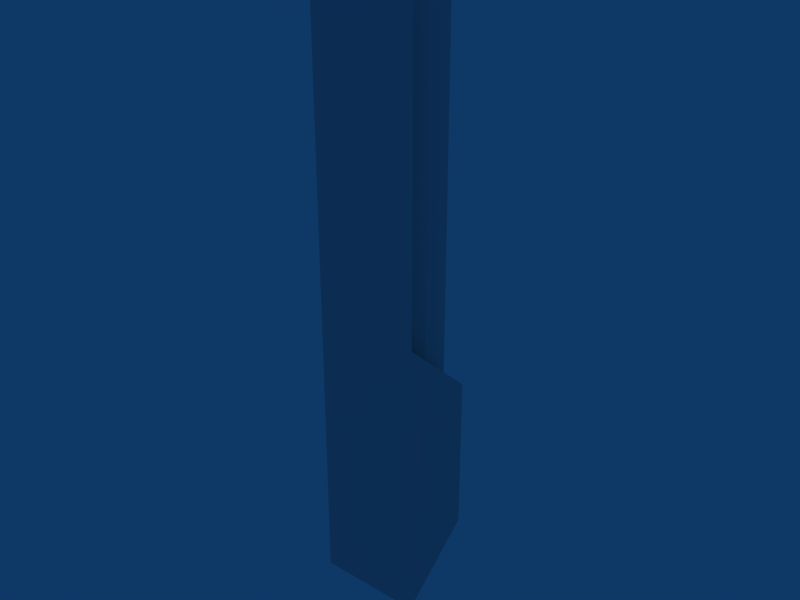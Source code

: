 # Source: Chaingun.blend  (saved by Blender 2.69.0; exported with 4.5.12 LTS)
import bpy
from mathutils import Matrix  # noqa: F401  (used for matrix-valued properties, if any)

bpy.ops.wm.read_factory_settings(use_empty=True)
scene = bpy.context.scene
scene.name = 'Scene'

# ---- collections
col_collection_1 = bpy.data.collections.new('Collection 1'); scene.collection.children.link(col_collection_1)

# ---- materials (node trees are filled in below, after node groups)
mat_material = bpy.data.materials.new('Material')
mat_material.alpha_threshold = 0.0
mat_material.roughness = 0.5
mat_material.line_color = (0.0, 0.0, 0.0, 1.0)

# ---- material node trees

# ---- world
world_world = bpy.data.worlds.new('World'); scene.world = world_world
world_world.color = (0.05656, 0.2208, 0.4)
world_world.use_sun_shadow = False
world_world.sun_shadow_jitter_overblur = 0.0
world_world.cycles.sampling_method = 'MANUAL'
world_world.cycles.sample_map_resolution = 256

# ---- meshes
me_chaingun_mesh = bpy.data.meshes.new('Chaingun_Mesh')
me_chaingun_mesh.from_pydata([(0.55, 0.000765, 2.161), (-0.55, 0.000765, 2.161), (-0.55, 0.0007646, -0.8392), (0.55, 0.0007647, -0.8392), (0.3904, 1.001, 1.29), (-0.3904, 1.001, 1.29), (-0.3904, 1.001, -0.3989), (0.3904, 1.001, -0.3989), (-0.2014, 0.7587, 1.501), (0.2014, 0.7587, 1.501), (-0.2837, 0.2429, 1.95), (0.2837, 0.2429, 1.95), (0.2837, 0.2383, 5.203), (-0.2837, 0.2383, 5.203), (-0.55, -0.003765, 5.414), (0.55, -0.003765, 5.414), (-0.2568, 0.3474, 1.315), (-0.3359, 0.4657, 1.315), (-0.3636, 0.6053, 1.315), (-0.3359, 0.7448, 1.315), (-0.2568, 0.8631, 1.315), (-0.1385, 0.9421, 1.315), (0.000993, 0.9699, 1.315), (0.1405, 0.9421, 1.315), (0.2588, 0.8631, 1.315), (0.3379, 0.7448, 1.315), (0.3656, 0.6053, 1.315), (0.3379, 0.4657, 1.315), (0.2588, 0.3474, 1.315), (0.1405, 0.2684, 1.315), (0.0009927, 0.2406, 1.315), (-0.1385, 0.2684, 1.315), (-0.2568, 0.3474, 5.444), (-0.3359, 0.4657, 5.444), (-0.3636, 0.6053, 5.444), (-0.3359, 0.7448, 5.444), (-0.2568, 0.8631, 5.444), (-0.1385, 0.9421, 5.444), (0.0009941, 0.9699, 5.444), (0.1405, 0.9421, 5.444), (0.2588, 0.8631, 5.444), (0.3379, 0.7448, 5.444), (0.3656, 0.6053, 5.444), (0.3379, 0.4657, 5.444), (0.2588, 0.3474, 5.444), (0.1405, 0.2684, 5.444), (0.0009921, 0.2406, 5.444), (-0.1385, 0.2684, 5.444), (0.000993, 0.6053, 1.315), (0.0009933, 0.6053, 5.444)], [], [(0, 1, 2, 3), (4, 7, 6, 5), (1, 5, 6, 2), (2, 6, 7, 3), (4, 0, 3, 7), (4, 5, 8, 9), (5, 1, 10, 8), (0, 4, 9, 11), (11, 10, 13, 12), (0, 11, 12, 15), (10, 1, 14, 13), (1, 0, 15, 14), (14, 15, 12, 13), (8, 10, 11, 9), (48, 16, 17), (49, 33, 32), (48, 17, 18), (49, 34, 33), (48, 18, 19), (49, 35, 34), (48, 19, 20), (49, 36, 35), (48, 20, 21), (49, 37, 36), (48, 21, 22), (49, 38, 37), (48, 22, 23), (49, 39, 38), (48, 23, 24), (49, 40, 39), (48, 24, 25), (49, 41, 40), (48, 25, 26), (49, 42, 41), (48, 26, 27), (49, 43, 42), (48, 27, 28), (49, 44, 43), (48, 28, 29), (49, 45, 44), (48, 29, 30), (49, 46, 45), (48, 30, 31), (49, 47, 46), (48, 31, 16), (49, 32, 47), (16, 32, 33, 17), (17, 33, 34, 18), (18, 34, 35, 19), (19, 35, 36, 20), (20, 36, 37, 21), (21, 37, 38, 22), (22, 38, 39, 23), (23, 39, 40, 24), (24, 40, 41, 25), (25, 41, 42, 26), (26, 42, 43, 27), (27, 43, 44, 28), (28, 44, 45, 29), (29, 45, 46, 30), (30, 46, 47, 31), (31, 47, 32, 16)])
me_chaingun_mesh.materials.append(mat_material)
me_chaingun_mesh.use_remesh_preserve_volume = False
me_chaingun_mesh.use_remesh_preserve_attributes = False
me_chaingun_mesh.use_mirror_vertex_groups = False
me_chaingun_mesh.update()

# ---- objects
ob_chaingun_mesh = bpy.data.objects.new('Chaingun_Mesh', me_chaingun_mesh)

# ---- transforms, parenting, visibility, modifiers, constraints
ob_chaingun_mesh.location = (0.0, 0.0, 0.0)
ob_chaingun_mesh.scale = (0.5, 0.5, 0.5)
ob_chaingun_mesh.lock_rotations_4d = False
ob_chaingun_mesh.empty_display_type = 'ARROWS'
ob_chaingun_mesh.color = (0.0, 0.0, 0.0, 1.0)
ob_chaingun_mesh.lineart.crease_threshold = 0.0

# ---- collection membership
col_collection_1.objects.link(ob_chaingun_mesh)

# ---- scene / render settings (as saved in the file)
scene.frame_start = 1; scene.frame_end = 250; scene.frame_set(1)
scene.render.engine = 'BLENDER_EEVEE_NEXT'
scene.render.image_settings.file_format = 'JPEG'
scene.render.image_settings.color_mode = 'RGB'
scene.render.image_settings.compression = 90
scene.render.resolution_x = 800
scene.render.resolution_y = 600
scene.render.pixel_aspect_x = 100.0
scene.render.pixel_aspect_y = 100.0
scene.render.fps = 25
scene.render.dither_intensity = 0.0
scene.render.use_compositing = False
scene.render.use_sequencer = False
scene.render.bake_margin = 2
scene.render.bake_bias = 0.0
scene.render.use_stamp_time = False
scene.render.use_stamp_date = False
scene.render.use_stamp_frame = False
scene.render.use_stamp_camera = False
scene.render.use_stamp_scene = False
scene.render.use_stamp_filename = False
scene.render.use_stamp_render_time = False
scene.render.stamp_font_size = 0
scene.cycles.use_denoising = False
scene.cycles.samples = 10
scene.cycles.sampling_pattern = 'TABULATED_SOBOL'
scene.cycles.light_sampling_threshold = 0.0
scene.cycles.use_adaptive_sampling = False
scene.cycles.use_light_tree = False
scene.cycles.blur_glossy = 0.0
scene.cycles.volume_bounces = 1
scene.cycles.pixel_filter_type = 'GAUSSIAN'
scene.cycles.sample_clamp_indirect = 0.0
scene.view_settings.view_transform = 'Raw'
bpy.context.view_layer.update()

# ---- added for rendering (the .blend has no active camera): camera
cam_auto = bpy.data.cameras.new('AutoCamera')
cam_auto.lens = 50.0
cam_auto.sensor_width = 36.0
cam_auto.clip_end = 1000.0
ob_auto_camera = bpy.data.objects.new('AutoCamera', cam_auto)
scene.collection.objects.link(ob_auto_camera)
ob_auto_camera.location = (2.98731, -3.33552, 3.54109)
ob_auto_camera.rotation_euler = (1.09748, -7.21219e-08, 0.694738)
scene.camera = ob_auto_camera
bpy.context.view_layer.update()

